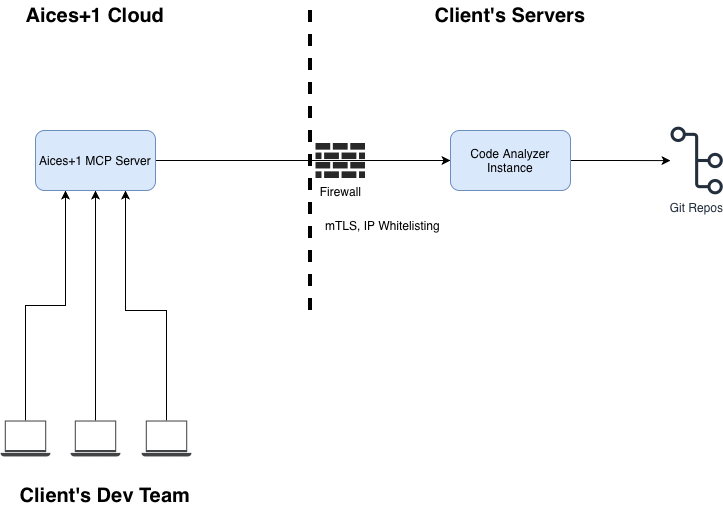

The diagram above was exported from draw.io. Its source (the exported page's mxGraphModel, read from the mxfile embedded in the PNG):
<mxGraphModel dx="976" dy="665" grid="1" gridSize="10" guides="1" tooltips="1" connect="1" arrows="1" fold="1" page="1" pageScale="1" pageWidth="850" pageHeight="1100" math="0" shadow="0">
  <root>
    <mxCell id="0" />
    <mxCell id="1" parent="0" />
    <mxCell id="1tmCYDOOUDeiP1GmU_ht-2" value="" style="endArrow=none;dashed=1;html=1;rounded=0;strokeWidth=4;" parent="1" edge="1">
      <mxGeometry width="50" height="50" relative="1" as="geometry">
        <mxPoint x="420" y="340" as="sourcePoint" />
        <mxPoint x="420" y="40" as="targetPoint" />
      </mxGeometry>
    </mxCell>
    <mxCell id="1tmCYDOOUDeiP1GmU_ht-3" value="Aices+1 Cloud" style="text;html=1;whiteSpace=wrap;strokeColor=none;fillColor=none;align=center;verticalAlign=middle;rounded=0;fontStyle=1;fontSize=20;" parent="1" vertex="1">
      <mxGeometry x="110" y="30" width="190" height="30" as="geometry" />
    </mxCell>
    <mxCell id="1tmCYDOOUDeiP1GmU_ht-4" value="Client's Servers" style="text;html=1;whiteSpace=wrap;strokeColor=none;fillColor=none;align=center;verticalAlign=middle;rounded=0;fontStyle=1;fontSize=20;" parent="1" vertex="1">
      <mxGeometry x="530" y="30" width="180" height="30" as="geometry" />
    </mxCell>
    <mxCell id="1tmCYDOOUDeiP1GmU_ht-34" style="edgeStyle=orthogonalEdgeStyle;rounded=0;orthogonalLoop=1;jettySize=auto;html=1;" parent="1" source="1tmCYDOOUDeiP1GmU_ht-5" target="1tmCYDOOUDeiP1GmU_ht-33" edge="1">
      <mxGeometry relative="1" as="geometry" />
    </mxCell>
    <mxCell id="1tmCYDOOUDeiP1GmU_ht-5" value="Code Analyzer Instance" style="rounded=1;whiteSpace=wrap;html=1;fillColor=#dae8fc;strokeColor=#6c8ebf;" parent="1" vertex="1">
      <mxGeometry x="560" y="160" width="120" height="60" as="geometry" />
    </mxCell>
    <mxCell id="1tmCYDOOUDeiP1GmU_ht-22" style="edgeStyle=orthogonalEdgeStyle;rounded=0;orthogonalLoop=1;jettySize=auto;html=1;entryX=0;entryY=0.5;entryDx=0;entryDy=0;" parent="1" source="1tmCYDOOUDeiP1GmU_ht-6" target="1tmCYDOOUDeiP1GmU_ht-5" edge="1">
      <mxGeometry relative="1" as="geometry" />
    </mxCell>
    <mxCell id="1tmCYDOOUDeiP1GmU_ht-6" value="Aices+1 MCP Server" style="rounded=1;whiteSpace=wrap;html=1;fillColor=#dae8fc;strokeColor=#6c8ebf;" parent="1" vertex="1">
      <mxGeometry x="145" y="160" width="120" height="60" as="geometry" />
    </mxCell>
    <mxCell id="1tmCYDOOUDeiP1GmU_ht-19" style="edgeStyle=orthogonalEdgeStyle;rounded=0;orthogonalLoop=1;jettySize=auto;html=1;entryX=0.25;entryY=1;entryDx=0;entryDy=0;" parent="1" source="1tmCYDOOUDeiP1GmU_ht-9" target="1tmCYDOOUDeiP1GmU_ht-6" edge="1">
      <mxGeometry relative="1" as="geometry" />
    </mxCell>
    <mxCell id="1tmCYDOOUDeiP1GmU_ht-9" value="" style="sketch=0;pointerEvents=1;shadow=0;dashed=0;html=1;strokeColor=none;fillColor=#434445;aspect=fixed;labelPosition=center;verticalLabelPosition=bottom;verticalAlign=top;align=center;outlineConnect=0;shape=mxgraph.vvd.laptop;" parent="1" vertex="1">
      <mxGeometry x="110" y="450" width="50" height="36" as="geometry" />
    </mxCell>
    <mxCell id="1tmCYDOOUDeiP1GmU_ht-20" style="edgeStyle=orthogonalEdgeStyle;rounded=0;orthogonalLoop=1;jettySize=auto;html=1;entryX=0.5;entryY=1;entryDx=0;entryDy=0;" parent="1" source="1tmCYDOOUDeiP1GmU_ht-10" target="1tmCYDOOUDeiP1GmU_ht-6" edge="1">
      <mxGeometry relative="1" as="geometry" />
    </mxCell>
    <mxCell id="1tmCYDOOUDeiP1GmU_ht-10" value="" style="sketch=0;pointerEvents=1;shadow=0;dashed=0;html=1;strokeColor=none;fillColor=#434445;aspect=fixed;labelPosition=center;verticalLabelPosition=bottom;verticalAlign=top;align=center;outlineConnect=0;shape=mxgraph.vvd.laptop;" parent="1" vertex="1">
      <mxGeometry x="180" y="450" width="50" height="36" as="geometry" />
    </mxCell>
    <mxCell id="1tmCYDOOUDeiP1GmU_ht-21" style="edgeStyle=orthogonalEdgeStyle;rounded=0;orthogonalLoop=1;jettySize=auto;html=1;entryX=0.75;entryY=1;entryDx=0;entryDy=0;" parent="1" source="1tmCYDOOUDeiP1GmU_ht-11" target="1tmCYDOOUDeiP1GmU_ht-6" edge="1">
      <mxGeometry relative="1" as="geometry">
        <Array as="points">
          <mxPoint x="276" y="340" />
          <mxPoint x="235" y="340" />
        </Array>
      </mxGeometry>
    </mxCell>
    <mxCell id="1tmCYDOOUDeiP1GmU_ht-11" value="" style="sketch=0;pointerEvents=1;shadow=0;dashed=0;html=1;strokeColor=none;fillColor=#434445;aspect=fixed;labelPosition=center;verticalLabelPosition=bottom;verticalAlign=top;align=center;outlineConnect=0;shape=mxgraph.vvd.laptop;" parent="1" vertex="1">
      <mxGeometry x="251" y="450" width="50" height="36" as="geometry" />
    </mxCell>
    <mxCell id="1tmCYDOOUDeiP1GmU_ht-12" value="Client's Dev Team" style="text;html=1;whiteSpace=wrap;strokeColor=none;fillColor=none;align=center;verticalAlign=middle;rounded=0;fontStyle=1;fontSize=20;" parent="1" vertex="1">
      <mxGeometry x="125" y="510" width="180" height="30" as="geometry" />
    </mxCell>
    <mxCell id="1tmCYDOOUDeiP1GmU_ht-31" value="Firewall" style="verticalLabelPosition=bottom;sketch=0;html=1;fillColor=#282828;strokeColor=none;verticalAlign=top;pointerEvents=1;align=center;shape=mxgraph.cisco_safe.security_icons.firewall;" parent="1" vertex="1">
      <mxGeometry x="425" y="172.5" width="49.5" height="35" as="geometry" />
    </mxCell>
    <mxCell id="1tmCYDOOUDeiP1GmU_ht-32" value="mTLS, IP Whitelisting" style="text;html=1;whiteSpace=wrap;strokeColor=none;fillColor=none;align=center;verticalAlign=middle;rounded=0;" parent="1" vertex="1">
      <mxGeometry x="425" y="240" width="135" height="30" as="geometry" />
    </mxCell>
    <mxCell id="1tmCYDOOUDeiP1GmU_ht-33" value="Git Repos" style="sketch=0;outlineConnect=0;fontColor=#232F3E;gradientColor=none;fillColor=#232F3D;strokeColor=none;dashed=0;verticalLabelPosition=bottom;verticalAlign=top;align=center;html=1;fontSize=12;fontStyle=0;aspect=fixed;pointerEvents=1;shape=mxgraph.aws4.git_repository;" parent="1" vertex="1">
      <mxGeometry x="780" y="156" width="52.31" height="68" as="geometry" />
    </mxCell>
  </root>
</mxGraphModel>